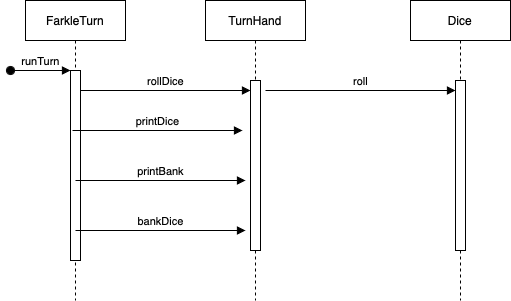

The diagram above was exported from draw.io. Its source (the exported page's mxGraphModel, read from the mxfile embedded in the PNG):
<mxGraphModel dx="954" dy="562" grid="1" gridSize="10" guides="1" tooltips="1" connect="1" arrows="1" fold="1" page="1" pageScale="1" pageWidth="850" pageHeight="1100" math="0" shadow="0">
  <root>
    <mxCell id="0" />
    <mxCell id="1" parent="0" />
    <mxCell id="aM9ryv3xv72pqoxQDRHE-1" value="FarkleTurn" style="shape=umlLifeline;perimeter=lifelinePerimeter;whiteSpace=wrap;html=1;container=0;dropTarget=0;collapsible=0;recursiveResize=0;outlineConnect=0;portConstraint=eastwest;newEdgeStyle={&quot;edgeStyle&quot;:&quot;elbowEdgeStyle&quot;,&quot;elbow&quot;:&quot;vertical&quot;,&quot;curved&quot;:0,&quot;rounded&quot;:0};" parent="1" vertex="1">
      <mxGeometry x="40" y="40" width="100" height="300" as="geometry" />
    </mxCell>
    <mxCell id="aM9ryv3xv72pqoxQDRHE-2" value="" style="html=1;points=[];perimeter=orthogonalPerimeter;outlineConnect=0;targetShapes=umlLifeline;portConstraint=eastwest;newEdgeStyle={&quot;edgeStyle&quot;:&quot;elbowEdgeStyle&quot;,&quot;elbow&quot;:&quot;vertical&quot;,&quot;curved&quot;:0,&quot;rounded&quot;:0};" parent="aM9ryv3xv72pqoxQDRHE-1" vertex="1">
      <mxGeometry x="45" y="70" width="10" height="190" as="geometry" />
    </mxCell>
    <mxCell id="aM9ryv3xv72pqoxQDRHE-3" value="runTurn" style="html=1;verticalAlign=bottom;startArrow=oval;endArrow=block;startSize=8;edgeStyle=elbowEdgeStyle;elbow=vertical;curved=0;rounded=0;" parent="aM9ryv3xv72pqoxQDRHE-1" target="aM9ryv3xv72pqoxQDRHE-2" edge="1">
      <mxGeometry relative="1" as="geometry">
        <mxPoint x="-15" y="70" as="sourcePoint" />
      </mxGeometry>
    </mxCell>
    <mxCell id="aM9ryv3xv72pqoxQDRHE-5" value="TurnHand" style="shape=umlLifeline;perimeter=lifelinePerimeter;whiteSpace=wrap;html=1;container=0;dropTarget=0;collapsible=0;recursiveResize=0;outlineConnect=0;portConstraint=eastwest;newEdgeStyle={&quot;edgeStyle&quot;:&quot;elbowEdgeStyle&quot;,&quot;elbow&quot;:&quot;vertical&quot;,&quot;curved&quot;:0,&quot;rounded&quot;:0};" parent="1" vertex="1">
      <mxGeometry x="220" y="40" width="100" height="300" as="geometry" />
    </mxCell>
    <mxCell id="aM9ryv3xv72pqoxQDRHE-6" value="" style="html=1;points=[];perimeter=orthogonalPerimeter;outlineConnect=0;targetShapes=umlLifeline;portConstraint=eastwest;newEdgeStyle={&quot;edgeStyle&quot;:&quot;elbowEdgeStyle&quot;,&quot;elbow&quot;:&quot;vertical&quot;,&quot;curved&quot;:0,&quot;rounded&quot;:0};" parent="aM9ryv3xv72pqoxQDRHE-5" vertex="1">
      <mxGeometry x="45" y="80" width="10" height="170" as="geometry" />
    </mxCell>
    <mxCell id="aM9ryv3xv72pqoxQDRHE-7" value="roll" style="html=1;verticalAlign=bottom;endArrow=block;edgeStyle=elbowEdgeStyle;elbow=horizontal;curved=0;rounded=0;" parent="1" target="Z7qWJyR4NtvHjsPu5E3O-3" edge="1">
      <mxGeometry relative="1" as="geometry">
        <mxPoint x="280" y="130" as="sourcePoint" />
        <Array as="points">
          <mxPoint x="365" y="130" />
        </Array>
        <mxPoint x="450" y="130" as="targetPoint" />
      </mxGeometry>
    </mxCell>
    <mxCell id="Z7qWJyR4NtvHjsPu5E3O-2" value="Dice" style="shape=umlLifeline;perimeter=lifelinePerimeter;whiteSpace=wrap;html=1;container=0;dropTarget=0;collapsible=0;recursiveResize=0;outlineConnect=0;portConstraint=eastwest;newEdgeStyle={&quot;edgeStyle&quot;:&quot;elbowEdgeStyle&quot;,&quot;elbow&quot;:&quot;vertical&quot;,&quot;curved&quot;:0,&quot;rounded&quot;:0};" vertex="1" parent="1">
      <mxGeometry x="425" y="40" width="100" height="300" as="geometry" />
    </mxCell>
    <mxCell id="Z7qWJyR4NtvHjsPu5E3O-3" value="" style="html=1;points=[];perimeter=orthogonalPerimeter;outlineConnect=0;targetShapes=umlLifeline;portConstraint=eastwest;newEdgeStyle={&quot;edgeStyle&quot;:&quot;elbowEdgeStyle&quot;,&quot;elbow&quot;:&quot;vertical&quot;,&quot;curved&quot;:0,&quot;rounded&quot;:0};" vertex="1" parent="Z7qWJyR4NtvHjsPu5E3O-2">
      <mxGeometry x="45" y="80" width="10" height="170" as="geometry" />
    </mxCell>
    <mxCell id="Z7qWJyR4NtvHjsPu5E3O-4" value="rollDice" style="html=1;verticalAlign=bottom;endArrow=block;edgeStyle=elbowEdgeStyle;elbow=vertical;curved=0;rounded=0;" edge="1" parent="1" source="aM9ryv3xv72pqoxQDRHE-2" target="aM9ryv3xv72pqoxQDRHE-6">
      <mxGeometry relative="1" as="geometry">
        <mxPoint x="100" y="130" as="sourcePoint" />
        <Array as="points">
          <mxPoint x="185" y="130" />
        </Array>
        <mxPoint x="250" y="130" as="targetPoint" />
      </mxGeometry>
    </mxCell>
    <mxCell id="Z7qWJyR4NtvHjsPu5E3O-6" value="printDice" style="html=1;verticalAlign=bottom;endArrow=block;edgeStyle=elbowEdgeStyle;elbow=vertical;curved=0;rounded=0;" edge="1" parent="1">
      <mxGeometry relative="1" as="geometry">
        <mxPoint x="87" y="170" as="sourcePoint" />
        <Array as="points">
          <mxPoint x="177" y="170" />
        </Array>
        <mxPoint x="257" y="170" as="targetPoint" />
        <mxPoint as="offset" />
      </mxGeometry>
    </mxCell>
    <mxCell id="Z7qWJyR4NtvHjsPu5E3O-7" value="printBank" style="html=1;verticalAlign=bottom;endArrow=block;edgeStyle=elbowEdgeStyle;elbow=vertical;curved=0;rounded=0;" edge="1" parent="1">
      <mxGeometry relative="1" as="geometry">
        <mxPoint x="90" y="220" as="sourcePoint" />
        <Array as="points">
          <mxPoint x="180" y="220" />
        </Array>
        <mxPoint x="260" y="220" as="targetPoint" />
      </mxGeometry>
    </mxCell>
    <mxCell id="Z7qWJyR4NtvHjsPu5E3O-8" value="bankDice" style="html=1;verticalAlign=bottom;endArrow=block;edgeStyle=elbowEdgeStyle;elbow=horizontal;curved=0;rounded=0;" edge="1" parent="1">
      <mxGeometry relative="1" as="geometry">
        <mxPoint x="90" y="270" as="sourcePoint" />
        <Array as="points">
          <mxPoint x="180" y="270" />
        </Array>
        <mxPoint x="260" y="270" as="targetPoint" />
        <mxPoint as="offset" />
      </mxGeometry>
    </mxCell>
  </root>
</mxGraphModel>